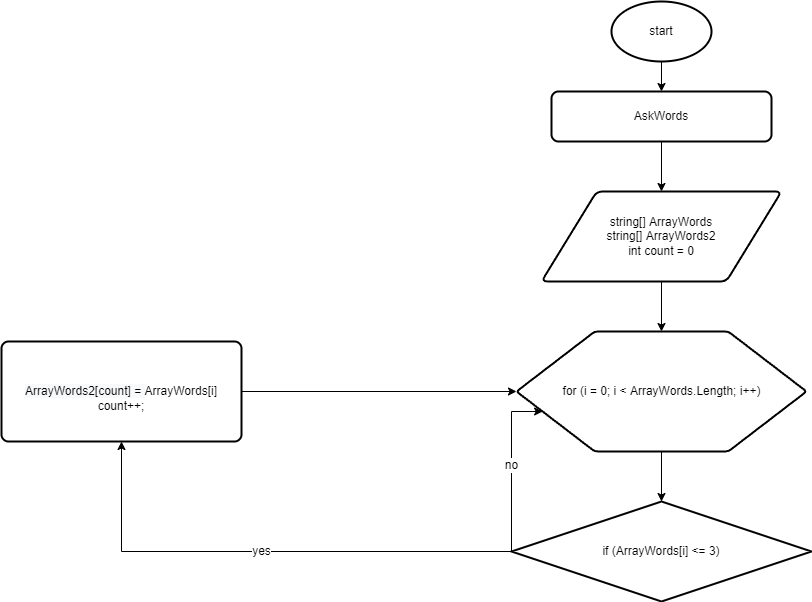

The diagram above was exported from draw.io. Its source (the exported page's mxGraphModel, read from the mxfile embedded in the PNG):
<mxGraphModel dx="2249" dy="762" grid="1" gridSize="10" guides="1" tooltips="1" connect="1" arrows="1" fold="1" page="1" pageScale="1" pageWidth="827" pageHeight="1169" math="0" shadow="0">
  <root>
    <mxCell id="0" />
    <mxCell id="1" parent="0" />
    <mxCell id="N3t3j0tPzZSRtwR9bATl-10" value="" style="edgeStyle=orthogonalEdgeStyle;rounded=0;orthogonalLoop=1;jettySize=auto;html=1;fontFamily=Helvetica;fontSize=12;fontColor=default;" edge="1" parent="1" source="N3t3j0tPzZSRtwR9bATl-1" target="N3t3j0tPzZSRtwR9bATl-3">
      <mxGeometry relative="1" as="geometry" />
    </mxCell>
    <mxCell id="N3t3j0tPzZSRtwR9bATl-1" value="start" style="strokeWidth=2;html=1;shape=mxgraph.flowchart.start_1;whiteSpace=wrap;" vertex="1" parent="1">
      <mxGeometry x="350" y="10" width="100" height="60" as="geometry" />
    </mxCell>
    <mxCell id="N3t3j0tPzZSRtwR9bATl-11" value="" style="edgeStyle=orthogonalEdgeStyle;rounded=0;orthogonalLoop=1;jettySize=auto;html=1;fontFamily=Helvetica;fontSize=12;fontColor=default;" edge="1" parent="1" source="N3t3j0tPzZSRtwR9bATl-3" target="N3t3j0tPzZSRtwR9bATl-4">
      <mxGeometry relative="1" as="geometry" />
    </mxCell>
    <mxCell id="N3t3j0tPzZSRtwR9bATl-3" value="AskWords" style="rounded=1;whiteSpace=wrap;html=1;absoluteArcSize=1;arcSize=14;strokeWidth=2;" vertex="1" parent="1">
      <mxGeometry x="290" y="100" width="220" height="50" as="geometry" />
    </mxCell>
    <mxCell id="N3t3j0tPzZSRtwR9bATl-12" value="" style="edgeStyle=orthogonalEdgeStyle;rounded=0;orthogonalLoop=1;jettySize=auto;html=1;fontFamily=Helvetica;fontSize=12;fontColor=default;" edge="1" parent="1" source="N3t3j0tPzZSRtwR9bATl-4" target="N3t3j0tPzZSRtwR9bATl-7">
      <mxGeometry relative="1" as="geometry" />
    </mxCell>
    <mxCell id="N3t3j0tPzZSRtwR9bATl-4" value="string[] ArrayWords&lt;br&gt;string[] ArrayWords2&lt;br&gt;int count = 0" style="shape=parallelogram;html=1;strokeWidth=2;perimeter=parallelogramPerimeter;whiteSpace=wrap;rounded=1;arcSize=12;size=0.23;fontFamily=Helvetica;fontSize=12;fontColor=default;fillColor=default;" vertex="1" parent="1">
      <mxGeometry x="280" y="200" width="240" height="90" as="geometry" />
    </mxCell>
    <mxCell id="N3t3j0tPzZSRtwR9bATl-18" value="" style="edgeStyle=orthogonalEdgeStyle;rounded=0;orthogonalLoop=1;jettySize=auto;html=1;fontFamily=Helvetica;fontSize=12;fontColor=default;" edge="1" parent="1" source="N3t3j0tPzZSRtwR9bATl-7" target="N3t3j0tPzZSRtwR9bATl-8">
      <mxGeometry relative="1" as="geometry" />
    </mxCell>
    <mxCell id="N3t3j0tPzZSRtwR9bATl-7" value="for (i = 0; i &amp;lt; ArrayWords.Length; i++)" style="verticalLabelPosition=middle;verticalAlign=middle;html=1;shape=hexagon;perimeter=hexagonPerimeter2;arcSize=6;size=0.27;rounded=1;fontFamily=Helvetica;fontSize=12;fontColor=default;strokeColor=default;strokeWidth=2;fillColor=default;labelPosition=center;align=center;" vertex="1" parent="1">
      <mxGeometry x="255" y="340" width="290" height="120" as="geometry" />
    </mxCell>
    <mxCell id="N3t3j0tPzZSRtwR9bATl-14" value="yes" style="edgeStyle=orthogonalEdgeStyle;rounded=0;orthogonalLoop=1;jettySize=auto;html=1;entryX=0.5;entryY=1;entryDx=0;entryDy=0;fontFamily=Helvetica;fontSize=12;fontColor=default;" edge="1" parent="1" source="N3t3j0tPzZSRtwR9bATl-8" target="N3t3j0tPzZSRtwR9bATl-9">
      <mxGeometry relative="1" as="geometry" />
    </mxCell>
    <mxCell id="N3t3j0tPzZSRtwR9bATl-19" value="no" style="edgeStyle=orthogonalEdgeStyle;rounded=0;orthogonalLoop=1;jettySize=auto;html=1;fontFamily=Helvetica;fontSize=12;fontColor=default;exitX=0;exitY=0.5;exitDx=0;exitDy=0;exitPerimeter=0;" edge="1" parent="1" source="N3t3j0tPzZSRtwR9bATl-8" target="N3t3j0tPzZSRtwR9bATl-7">
      <mxGeometry relative="1" as="geometry">
        <mxPoint x="250" y="430" as="targetPoint" />
        <Array as="points">
          <mxPoint x="250" y="420" />
        </Array>
      </mxGeometry>
    </mxCell>
    <mxCell id="N3t3j0tPzZSRtwR9bATl-8" value="if (ArrayWords[i] &amp;lt;= 3)" style="strokeWidth=2;html=1;shape=mxgraph.flowchart.decision;whiteSpace=wrap;rounded=1;fontFamily=Helvetica;fontSize=12;fontColor=default;fillColor=default;" vertex="1" parent="1">
      <mxGeometry x="250" y="510" width="300" height="100" as="geometry" />
    </mxCell>
    <mxCell id="N3t3j0tPzZSRtwR9bATl-16" style="edgeStyle=orthogonalEdgeStyle;rounded=0;orthogonalLoop=1;jettySize=auto;html=1;entryX=0;entryY=0.5;entryDx=0;entryDy=0;fontFamily=Helvetica;fontSize=12;fontColor=default;" edge="1" parent="1" source="N3t3j0tPzZSRtwR9bATl-9" target="N3t3j0tPzZSRtwR9bATl-7">
      <mxGeometry relative="1" as="geometry" />
    </mxCell>
    <mxCell id="N3t3j0tPzZSRtwR9bATl-9" value="&lt;br&gt;&lt;span style=&quot;color: rgb(0, 0, 0); font-family: Helvetica; font-size: 12px; font-style: normal; font-variant-ligatures: normal; font-variant-caps: normal; font-weight: 400; letter-spacing: normal; orphans: 2; text-align: center; text-indent: 0px; text-transform: none; widows: 2; word-spacing: 0px; -webkit-text-stroke-width: 0px; background-color: rgb(248, 249, 250); text-decoration-thickness: initial; text-decoration-style: initial; text-decoration-color: initial; float: none; display: inline !important;&quot;&gt;ArrayWords2[count] =&amp;nbsp;&lt;/span&gt;ArrayWords[i]&lt;br&gt;count++;" style="rounded=1;whiteSpace=wrap;html=1;absoluteArcSize=1;arcSize=14;strokeWidth=2;fontFamily=Helvetica;fontSize=12;fontColor=default;fillColor=default;" vertex="1" parent="1">
      <mxGeometry x="-260" y="350" width="240" height="100" as="geometry" />
    </mxCell>
  </root>
</mxGraphModel>